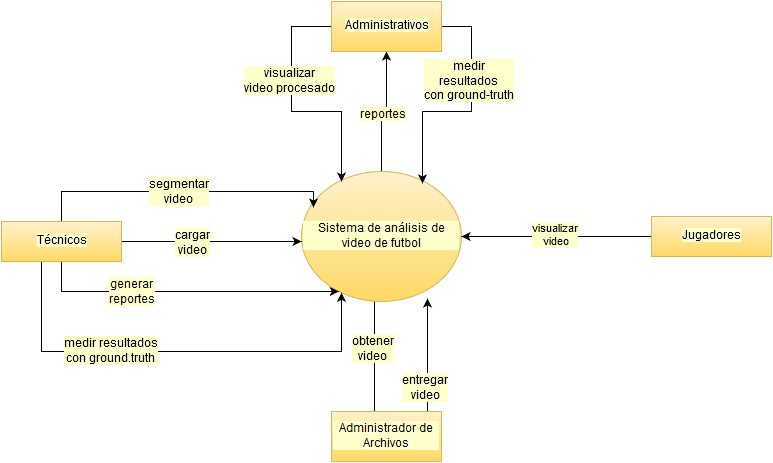

The diagram above was exported from draw.io. Its source (the exported page's mxGraphModel, read from the mxfile embedded in the PNG):
<mxGraphModel dx="1222" dy="646" grid="1" gridSize="10" guides="1" tooltips="1" connect="1" arrows="1" fold="1" page="1" pageScale="1" pageWidth="850" pageHeight="1100" background="#ffffff" math="0" shadow="0">
  <root>
    <mxCell id="0" />
    <mxCell id="1" parent="0" />
    <mxCell id="14" style="edgeStyle=orthogonalEdgeStyle;rounded=0;html=1;jettySize=auto;orthogonalLoop=1;labelBackgroundColor=#FFFFCC;" edge="1" parent="1" source="2" target="5">
      <mxGeometry relative="1" as="geometry" />
    </mxCell>
    <mxCell id="17" value="reportes" style="text;html=1;resizable=0;points=[];align=center;verticalAlign=middle;labelBackgroundColor=#FFFFCC;" vertex="1" connectable="0" parent="14">
      <mxGeometry x="-0.0923" y="-1" relative="1" as="geometry">
        <mxPoint as="offset" />
      </mxGeometry>
    </mxCell>
    <mxCell id="23" style="edgeStyle=orthogonalEdgeStyle;rounded=0;html=1;entryX=0.436;entryY=0.08;entryPerimeter=0;jettySize=auto;orthogonalLoop=1;labelBackgroundColor=#FFFFCC;" edge="1" parent="1" source="2" target="22">
      <mxGeometry relative="1" as="geometry">
        <Array as="points">
          <mxPoint x="383" y="480" />
          <mxPoint x="383" y="480" />
        </Array>
      </mxGeometry>
    </mxCell>
    <mxCell id="24" value="obtener &lt;br&gt;video&lt;br&gt;" style="text;html=1;resizable=0;points=[];align=center;verticalAlign=middle;labelBackgroundColor=#FFFFCC;" vertex="1" connectable="0" parent="23">
      <mxGeometry x="-0.1904" relative="1" as="geometry">
        <mxPoint as="offset" />
      </mxGeometry>
    </mxCell>
    <mxCell id="2" value="Sistema de análisis de video de futbol" style="ellipse;whiteSpace=wrap;html=1;labelBackgroundColor=#FFFFCC;plain-yellow" parent="1" vertex="1">
      <mxGeometry x="310" y="320" width="160" height="130" as="geometry" />
    </mxCell>
    <mxCell id="15" style="edgeStyle=orthogonalEdgeStyle;rounded=0;html=1;jettySize=auto;orthogonalLoop=1;labelBackgroundColor=#FFFFCC;" edge="1" parent="1" source="3">
      <mxGeometry relative="1" as="geometry">
        <mxPoint x="310" y="390" as="targetPoint" />
      </mxGeometry>
    </mxCell>
    <mxCell id="16" value="cargar &lt;br&gt;video&lt;br&gt;" style="text;html=1;resizable=0;points=[];align=center;verticalAlign=middle;labelBackgroundColor=#FFFFCC;" vertex="1" connectable="0" parent="15">
      <mxGeometry x="-0.2111" y="-2" relative="1" as="geometry">
        <mxPoint as="offset" />
      </mxGeometry>
    </mxCell>
    <mxCell id="20" style="edgeStyle=orthogonalEdgeStyle;rounded=0;html=1;entryX=0.075;entryY=0.277;entryPerimeter=0;jettySize=auto;orthogonalLoop=1;labelBackgroundColor=#FFFFCC;" edge="1" parent="1" source="3" target="2">
      <mxGeometry relative="1" as="geometry">
        <Array as="points">
          <mxPoint x="70" y="340" />
          <mxPoint x="322" y="340" />
        </Array>
      </mxGeometry>
    </mxCell>
    <mxCell id="21" value="segmentar&lt;br&gt;video&lt;br&gt;" style="text;html=1;resizable=0;points=[];align=center;verticalAlign=middle;labelBackgroundColor=#FFFFCC;" vertex="1" connectable="0" parent="20">
      <mxGeometry x="-0.0067" y="-1" relative="1" as="geometry">
        <mxPoint as="offset" />
      </mxGeometry>
    </mxCell>
    <mxCell id="27" style="edgeStyle=orthogonalEdgeStyle;rounded=0;html=1;jettySize=auto;orthogonalLoop=1;labelBackgroundColor=#FFFFCC;" edge="1" parent="1" source="3" target="2">
      <mxGeometry relative="1" as="geometry">
        <Array as="points">
          <mxPoint x="70" y="440" />
        </Array>
      </mxGeometry>
    </mxCell>
    <mxCell id="28" value="generar&lt;br&gt;reportes&lt;br&gt;" style="text;html=1;resizable=0;points=[];align=center;verticalAlign=middle;labelBackgroundColor=#FFFFCC;" vertex="1" connectable="0" parent="27">
      <mxGeometry x="-0.3493" y="-1" relative="1" as="geometry">
        <mxPoint as="offset" />
      </mxGeometry>
    </mxCell>
    <mxCell id="32" style="edgeStyle=orthogonalEdgeStyle;rounded=0;html=1;jettySize=auto;orthogonalLoop=1;labelBackgroundColor=#FFFFCC;" edge="1" parent="1" source="3" target="2">
      <mxGeometry relative="1" as="geometry">
        <Array as="points">
          <mxPoint x="50" y="500" />
          <mxPoint x="350" y="500" />
        </Array>
      </mxGeometry>
    </mxCell>
    <mxCell id="33" value="medir resultados&lt;br&gt;con ground.truth&lt;br&gt;" style="text;html=1;resizable=0;points=[];align=center;verticalAlign=middle;labelBackgroundColor=#FFFFCC;" vertex="1" connectable="0" parent="32">
      <mxGeometry x="-0.5988" y="48" relative="1" as="geometry">
        <mxPoint x="70" y="48" as="offset" />
      </mxGeometry>
    </mxCell>
    <mxCell id="3" value="Técnicos" style="whiteSpace=wrap;html=1;labelBackgroundColor=#FFFFCC;plain-yellow" parent="1" vertex="1">
      <mxGeometry x="10" y="370" width="120" height="40" as="geometry" />
    </mxCell>
    <mxCell id="18" style="edgeStyle=orthogonalEdgeStyle;rounded=0;html=1;entryX=0.25;entryY=0.077;entryPerimeter=0;jettySize=auto;orthogonalLoop=1;labelBackgroundColor=#FFFFCC;" edge="1" parent="1" source="5" target="2">
      <mxGeometry relative="1" as="geometry">
        <Array as="points">
          <mxPoint x="300" y="175" />
          <mxPoint x="300" y="260" />
          <mxPoint x="350" y="260" />
        </Array>
      </mxGeometry>
    </mxCell>
    <mxCell id="19" value="visualizar &lt;br&gt;video procesado&lt;br&gt;" style="text;html=1;resizable=0;points=[];align=center;verticalAlign=middle;labelBackgroundColor=#FFFFCC;" vertex="1" connectable="0" parent="18">
      <mxGeometry x="-0.2245" relative="1" as="geometry">
        <mxPoint as="offset" />
      </mxGeometry>
    </mxCell>
    <mxCell id="30" style="edgeStyle=orthogonalEdgeStyle;rounded=0;html=1;entryX=0.756;entryY=0.092;entryPerimeter=0;jettySize=auto;orthogonalLoop=1;labelBackgroundColor=#FFFFCC;" edge="1" parent="1" source="5" target="2">
      <mxGeometry relative="1" as="geometry">
        <Array as="points">
          <mxPoint x="480" y="175" />
          <mxPoint x="480" y="260" />
          <mxPoint x="431" y="260" />
        </Array>
      </mxGeometry>
    </mxCell>
    <mxCell id="31" value="medir &lt;br&gt;resultados&lt;br&gt;con ground-truth&lt;br&gt;" style="text;html=1;resizable=0;points=[];align=center;verticalAlign=middle;labelBackgroundColor=#FFFFCC;" vertex="1" connectable="0" parent="30">
      <mxGeometry x="-0.4068" y="1" relative="1" as="geometry">
        <mxPoint x="-1" y="15" as="offset" />
      </mxGeometry>
    </mxCell>
    <mxCell id="5" value="Administrativos" style="whiteSpace=wrap;html=1;labelBackgroundColor=#FFFFCC;plain-yellow" parent="1" vertex="1">
      <mxGeometry x="340" y="150" width="110" height="50" as="geometry" />
    </mxCell>
    <mxCell id="13" value="visualizar&lt;br&gt;&amp;nbsp;video&lt;br&gt;" style="edgeStyle=orthogonalEdgeStyle;rounded=0;html=1;entryX=1;entryY=0.5;jettySize=auto;orthogonalLoop=1;labelBackgroundColor=#FFFFCC;" edge="1" parent="1" source="12" target="2">
      <mxGeometry relative="1" as="geometry" />
    </mxCell>
    <mxCell id="12" value="Jugadores" style="whiteSpace=wrap;html=1;labelBackgroundColor=#FFFFCC;plain-yellow" vertex="1" parent="1">
      <mxGeometry x="660" y="365" width="120" height="40" as="geometry" />
    </mxCell>
    <mxCell id="25" style="edgeStyle=orthogonalEdgeStyle;rounded=0;html=1;entryX=0.788;entryY=0.977;entryPerimeter=0;jettySize=auto;orthogonalLoop=1;labelBackgroundColor=#FFFFCC;" edge="1" parent="1" source="22" target="2">
      <mxGeometry relative="1" as="geometry">
        <Array as="points">
          <mxPoint x="436" y="540" />
          <mxPoint x="436" y="540" />
        </Array>
      </mxGeometry>
    </mxCell>
    <mxCell id="26" value="entregar&lt;br&gt;video" style="text;html=1;resizable=0;points=[];align=center;verticalAlign=middle;labelBackgroundColor=#FFFFCC;" vertex="1" connectable="0" parent="25">
      <mxGeometry x="-0.5929" y="1" relative="1" as="geometry">
        <mxPoint as="offset" />
      </mxGeometry>
    </mxCell>
    <mxCell id="22" value="Administrador de Archivos&lt;br&gt;" style="whiteSpace=wrap;html=1;labelBackgroundColor=#FFFFCC;plain-yellow" vertex="1" parent="1">
      <mxGeometry x="340" y="560" width="110" height="50" as="geometry" />
    </mxCell>
  </root>
</mxGraphModel>